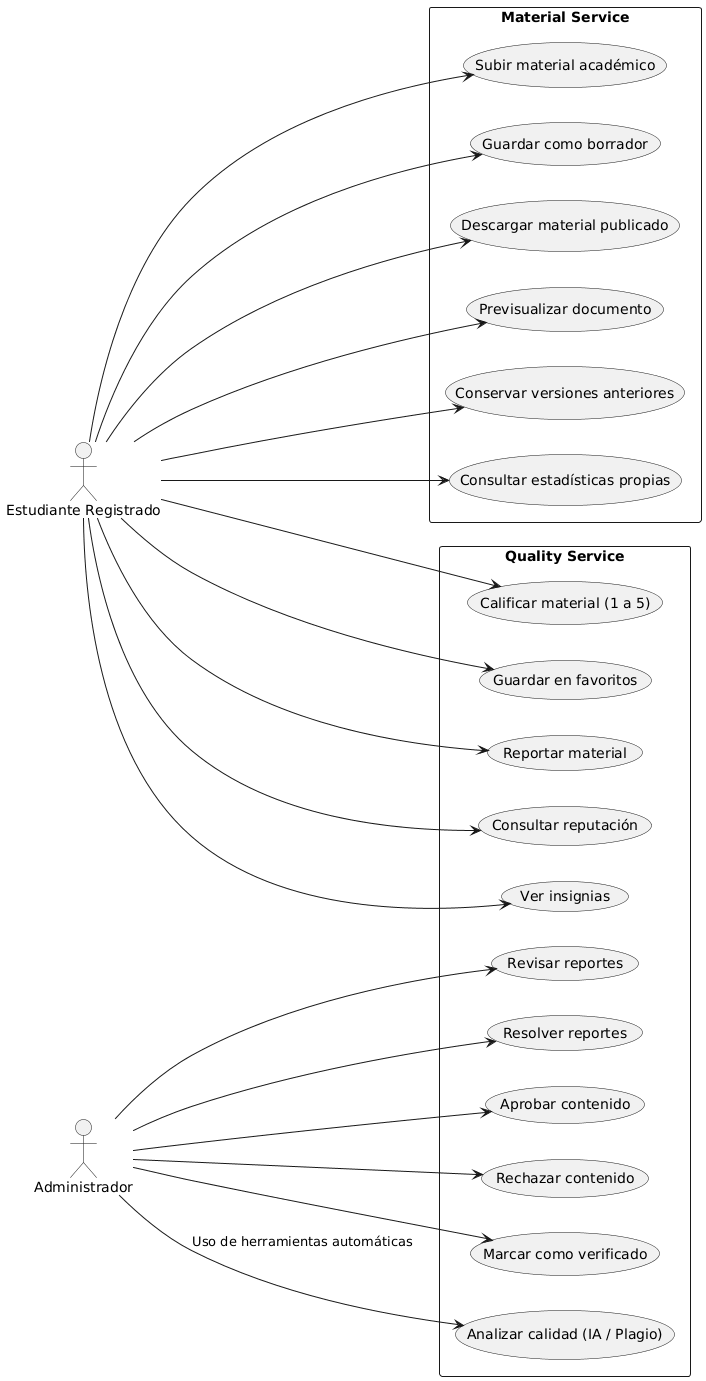

The diagram above was rendered by PlantUML. Its source (embedded in the PNG):
@startuml
left to right direction
skinparam packageStyle rectangle

actor "Estudiante Registrado" as e
actor "Administrador" as a

rectangle "Material Service" {
  usecase "Subir material académico" as UC_Subir
  usecase "Guardar como borrador" as UC_Borrador
  usecase "Descargar material publicado" as UC_Descargar
  usecase "Previsualizar documento" as UC_Preview
  usecase "Conservar versiones anteriores" as UC_Version
  usecase "Consultar estadísticas propias" as UC_Stats
}

rectangle "Quality Service" {
  usecase "Calificar material (1 a 5)" as UC_Calificar
  usecase "Guardar en favoritos" as UC_Fav
  usecase "Reportar material" as UC_Reportar
  
  usecase "Consultar reputación" as UC_Reputacion
  usecase "Ver insignias" as UC_Insignias
  
  usecase "Revisar reportes" as UC_RevReporte
  usecase "Resolver reportes" as UC_ResReporte
  
  usecase "Aprobar contenido" as UC_Aprobar
  usecase "Rechazar contenido" as UC_Rechazar
  
  usecase "Marcar como verificado" as UC_Verificar
  usecase "Analizar calidad (IA / Plagio)" as UC_Analizar
}

' Relaciones Estudiante -> Material
e --> UC_Subir
e --> UC_Borrador
e --> UC_Descargar
e --> UC_Preview
e --> UC_Version
e --> UC_Stats

' Relaciones Estudiante -> Quality
e --> UC_Calificar
e --> UC_Fav
e --> UC_Reportar
e --> UC_Reputacion
e --> UC_Insignias

' Relaciones Administrador -> Quality
a --> UC_RevReporte
a --> UC_ResReporte
a --> UC_Aprobar
a --> UC_Rechazar
a --> UC_Verificar
a --> UC_Analizar : Uso de herramientas automáticas
@enduml